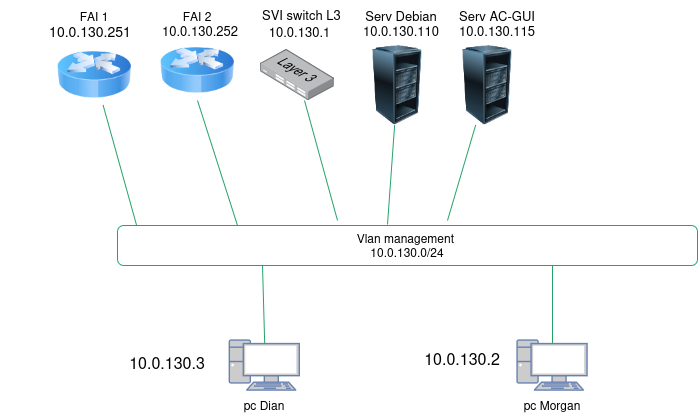

The diagram above was exported from draw.io. Its source (the exported page's mxGraphModel, read from the mxfile embedded in the PNG):
<mxGraphModel dx="2241" dy="783" grid="1" gridSize="10" guides="1" tooltips="1" connect="1" arrows="1" fold="1" page="1" pageScale="1" pageWidth="827" pageHeight="1169" math="0" shadow="0">
  <root>
    <mxCell id="0" />
    <mxCell id="1" parent="0" />
    <mxCell id="ZdZO8ubLKlHvVn5aMDEC-70" edge="1" parent="1" style="endArrow=none;html=1;rounded=0;strokeColor=light-dark(#26a269, #589916);" target="ZdZO8ubLKlHvVn5aMDEC-69" value="">
      <mxGeometry height="50" relative="1" width="50" as="geometry">
        <mxPoint x="310" y="560" as="sourcePoint" />
        <mxPoint x="260" y="430" as="targetPoint" />
      </mxGeometry>
    </mxCell>
    <mxCell id="ZdZO8ubLKlHvVn5aMDEC-1" parent="1" style="fontColor=#0066CC;verticalAlign=top;verticalLabelPosition=bottom;labelPosition=center;align=center;html=1;outlineConnect=0;fillColor=#CCCCCC;strokeColor=#6881B3;gradientColor=none;gradientDirection=north;strokeWidth=2;shape=mxgraph.networks.pc;" value="" vertex="1">
      <mxGeometry height="50" width="70" x="202.2" y="680" as="geometry" />
    </mxCell>
    <mxCell id="ZdZO8ubLKlHvVn5aMDEC-3" parent="1" style="fontColor=#0066CC;verticalAlign=top;verticalLabelPosition=bottom;labelPosition=center;align=center;html=1;outlineConnect=0;fillColor=#CCCCCC;strokeColor=#6881B3;gradientColor=none;gradientDirection=north;strokeWidth=2;shape=mxgraph.networks.pc;" value="" vertex="1">
      <mxGeometry height="50" width="70" x="490" y="680" as="geometry" />
    </mxCell>
    <mxCell id="ZdZO8ubLKlHvVn5aMDEC-6" parent="1" style="text;html=1;whiteSpace=wrap;strokeColor=none;fillColor=none;align=center;verticalAlign=middle;rounded=0;" value="pc Dian" vertex="1">
      <mxGeometry height="30" width="60" x="207.2" y="730" as="geometry" />
    </mxCell>
    <mxCell id="ZdZO8ubLKlHvVn5aMDEC-7" parent="1" style="text;html=1;whiteSpace=wrap;strokeColor=none;fillColor=none;align=center;verticalAlign=middle;rounded=0;" value="pc Morgan" vertex="1">
      <mxGeometry height="30" width="60" x="495" y="730" as="geometry" />
    </mxCell>
    <mxCell id="ZdZO8ubLKlHvVn5aMDEC-21" parent="1" style="rounded=1;whiteSpace=wrap;html=1;strokeColor=light-dark(#26a269, #257c00);" value="&lt;div&gt;Vlan management&amp;nbsp;&lt;/div&gt;&lt;div&gt;10.0.130.0/24&lt;/div&gt;" vertex="1">
      <mxGeometry height="40" width="580" x="90" y="565" as="geometry" />
    </mxCell>
    <mxCell id="ZdZO8ubLKlHvVn5aMDEC-43" parent="1" style="text;html=1;whiteSpace=wrap;strokeColor=none;fillColor=none;align=center;verticalAlign=middle;rounded=0;" value="&lt;br&gt;&lt;div&gt;&lt;font size=&quot;3&quot;&gt;10.0.130.2&lt;/font&gt;&lt;/div&gt;" vertex="1">
      <mxGeometry width="70" x="400" y="690" as="geometry" />
    </mxCell>
    <mxCell id="ZdZO8ubLKlHvVn5aMDEC-44" parent="1" style="text;html=1;whiteSpace=wrap;strokeColor=none;fillColor=none;align=center;verticalAlign=middle;rounded=0;" value="&lt;font style=&quot;font-size: 12px;&quot;&gt;&lt;br&gt;&lt;/font&gt;&lt;div&gt;&lt;font size=&quot;3&quot;&gt;10.0.130.3&lt;/font&gt;&lt;/div&gt;" vertex="1">
      <mxGeometry height="10" width="100" x="90" y="690" as="geometry" />
    </mxCell>
    <mxCell id="ZdZO8ubLKlHvVn5aMDEC-51" parent="1" style="image;html=1;image=img/lib/clip_art/networking/Router_Icon_128x128.png" value="" vertex="1">
      <mxGeometry height="60" width="74.4" x="30" y="384.5" as="geometry" />
    </mxCell>
    <mxCell id="ZdZO8ubLKlHvVn5aMDEC-69" parent="1" style="image;points=[];aspect=fixed;html=1;align=center;shadow=0;dashed=0;image=img/lib/allied_telesis/switch/Switch_24_port_L3.svg;" value="" vertex="1">
      <mxGeometry height="51" width="74.4" x="232.80000000000004" y="389" as="geometry" />
    </mxCell>
    <mxCell id="ZdZO8ubLKlHvVn5aMDEC-71" parent="1" style="text;html=1;whiteSpace=wrap;strokeColor=none;fillColor=none;align=center;verticalAlign=middle;rounded=0;" value="&lt;font style=&quot;font-size: 13px;&quot;&gt;10.0.130.1&lt;/font&gt;" vertex="1">
      <mxGeometry width="165" x="190" y="370" as="geometry" />
    </mxCell>
    <mxCell id="ZdZO8ubLKlHvVn5aMDEC-73" edge="1" parent="1" source="ZdZO8ubLKlHvVn5aMDEC-71" style="edgeStyle=orthogonalEdgeStyle;rounded=0;orthogonalLoop=1;jettySize=auto;html=1;innerLoopWaypoints=1;exitX=0;exitY=0;exitDx=0;exitDy=0;" target="ZdZO8ubLKlHvVn5aMDEC-71">
      <mxGeometry relative="1" as="geometry" />
    </mxCell>
    <mxCell id="ZdZO8ubLKlHvVn5aMDEC-81" parent="1" style="text;html=1;whiteSpace=wrap;strokeColor=none;fillColor=none;align=center;verticalAlign=middle;rounded=0;" value="&lt;font style=&quot;font-size: 14px;&quot;&gt;10.0.130.251&lt;/font&gt;" vertex="1">
      <mxGeometry width="180" x="-27.000000000000004" y="370" as="geometry" />
    </mxCell>
    <mxCell id="viqn8S37IzURFyoY4oLw-22" parent="1" style="text;html=1;whiteSpace=wrap;strokeColor=none;fillColor=none;align=center;verticalAlign=middle;rounded=0;" value="FAI 1" vertex="1">
      <mxGeometry width="150" x="-7.800000000000026" y="355" as="geometry" />
    </mxCell>
    <mxCell id="viqn8S37IzURFyoY4oLw-24" edge="1" parent="1" source="ZdZO8ubLKlHvVn5aMDEC-1" style="endArrow=none;html=1;rounded=0;exitX=0.5;exitY=0.07;exitDx=0;exitDy=0;strokeColor=light-dark(#26a269, #589916);exitPerimeter=0;entryX=0.25;entryY=1;entryDx=0;entryDy=0;" target="ZdZO8ubLKlHvVn5aMDEC-21" value="">
      <mxGeometry height="50" relative="1" width="50" as="geometry">
        <mxPoint x="258.5" y="659" as="sourcePoint" />
        <mxPoint x="260" y="600" as="targetPoint" />
      </mxGeometry>
    </mxCell>
    <mxCell id="viqn8S37IzURFyoY4oLw-26" edge="1" parent="1" source="ZdZO8ubLKlHvVn5aMDEC-3" style="endArrow=none;html=1;rounded=0;strokeColor=light-dark(#26a269, #589916);entryX=0.75;entryY=1;entryDx=0;entryDy=0;exitX=0.5;exitY=0.07;exitDx=0;exitDy=0;exitPerimeter=0;" target="ZdZO8ubLKlHvVn5aMDEC-21" value="">
      <mxGeometry height="50" relative="1" width="50" as="geometry">
        <mxPoint x="350" y="670" as="sourcePoint" />
        <mxPoint x="401" y="610" as="targetPoint" />
      </mxGeometry>
    </mxCell>
    <mxCell id="viqn8S37IzURFyoY4oLw-37" edge="1" parent="1" source="ZdZO8ubLKlHvVn5aMDEC-21" style="endArrow=none;html=1;rounded=0;exitX=0.033;exitY=0;exitDx=0;exitDy=0;strokeColor=light-dark(#26a269, #589916);exitPerimeter=0;" target="ZdZO8ubLKlHvVn5aMDEC-51" value="">
      <mxGeometry height="50" relative="1" width="50" as="geometry">
        <mxPoint x="210" y="569" as="sourcePoint" />
        <mxPoint x="110" y="460" as="targetPoint" />
      </mxGeometry>
    </mxCell>
    <mxCell id="SE7E4SKLjQiC41SUuXB_-3" parent="1" style="text;whiteSpace=wrap;html=1;" value="&lt;font style=&quot;font-size: 13px;&quot;&gt;10.0.130.252&lt;/font&gt;" vertex="1">
      <mxGeometry height="40" width="100" x="132.8" y="356" as="geometry" />
    </mxCell>
    <mxCell id="SE7E4SKLjQiC41SUuXB_-5" parent="1" style="text;whiteSpace=wrap;html=1;" value="&lt;font style=&quot;font-size: 13px;&quot;&gt;SVI switch L3&lt;/font&gt;" vertex="1">
      <mxGeometry height="40" width="110" x="232.8" y="340" as="geometry" />
    </mxCell>
    <mxCell id="SE7E4SKLjQiC41SUuXB_-8" parent="1" style="text;html=1;whiteSpace=wrap;strokeColor=none;fillColor=none;align=center;verticalAlign=middle;rounded=0;" value="FAI 2" vertex="1">
      <mxGeometry width="150" x="95" y="355" as="geometry" />
    </mxCell>
    <mxCell id="SE7E4SKLjQiC41SUuXB_-9" edge="1" parent="1" style="endArrow=none;html=1;rounded=0;strokeColor=light-dark(#26a269, #589916);entryX=0.5;entryY=1;entryDx=0;entryDy=0;" target="SE7E4SKLjQiC41SUuXB_-24" value="">
      <mxGeometry height="50" relative="1" width="50" as="geometry">
        <mxPoint x="210" y="565" as="sourcePoint" />
        <mxPoint x="204.4000000000001" y="440" as="targetPoint" />
      </mxGeometry>
    </mxCell>
    <mxCell id="SE7E4SKLjQiC41SUuXB_-13" parent="1" style="image;html=1;image=img/lib/clip_art/computers/Server_Rack_Partial_128x128.png" value="" vertex="1">
      <mxGeometry height="80" width="80" x="330" y="384.5" as="geometry" />
    </mxCell>
    <mxCell id="SE7E4SKLjQiC41SUuXB_-14" edge="1" parent="1" style="endArrow=none;html=1;rounded=0;strokeColor=light-dark(#26a269, #589916);" target="SE7E4SKLjQiC41SUuXB_-13" value="">
      <mxGeometry height="50" relative="1" width="50" as="geometry">
        <mxPoint x="360" y="564" as="sourcePoint" />
        <mxPoint x="400" y="420" as="targetPoint" />
      </mxGeometry>
    </mxCell>
    <mxCell id="SE7E4SKLjQiC41SUuXB_-15" parent="1" style="text;html=1;whiteSpace=wrap;strokeColor=none;fillColor=none;align=center;verticalAlign=middle;rounded=0;" value="&lt;font style=&quot;font-size: 13px;&quot;&gt;Serv Debian&lt;/font&gt;" vertex="1">
      <mxGeometry height="30" width="80" x="334" y="340" as="geometry" />
    </mxCell>
    <mxCell id="SE7E4SKLjQiC41SUuXB_-17" parent="1" style="text;whiteSpace=wrap;html=1;" value="&lt;font style=&quot;font-size: 13px;&quot;&gt;10.0.130.110&lt;/font&gt;" vertex="1">
      <mxGeometry height="40" width="100" x="334" y="356" as="geometry" />
    </mxCell>
    <mxCell id="SE7E4SKLjQiC41SUuXB_-24" parent="1" style="image;html=1;image=img/lib/clip_art/networking/Router_Icon_128x128.png" value="" vertex="1">
      <mxGeometry height="60" width="74.4" x="132.8" y="380" as="geometry" />
    </mxCell>
    <mxCell id="SE7E4SKLjQiC41SUuXB_-26" parent="1" style="text;whiteSpace=wrap;html=1;" value="&lt;font style=&quot;font-size: 13px;&quot;&gt;10.0.130.115&lt;/font&gt;" vertex="1">
      <mxGeometry height="40" width="100" x="430" y="356" as="geometry" />
    </mxCell>
    <mxCell id="SE7E4SKLjQiC41SUuXB_-27" parent="1" style="text;html=1;whiteSpace=wrap;strokeColor=none;fillColor=none;align=center;verticalAlign=middle;rounded=0;" value="&lt;font style=&quot;font-size: 13px;&quot;&gt;Serv AC-GUI&lt;/font&gt;" vertex="1">
      <mxGeometry height="30" width="80" x="430" y="340" as="geometry" />
    </mxCell>
    <mxCell id="SE7E4SKLjQiC41SUuXB_-29" parent="1" style="image;html=1;image=img/lib/clip_art/computers/Server_Rack_Partial_128x128.png" value="" vertex="1">
      <mxGeometry height="80" width="80" x="420" y="384.5" as="geometry" />
    </mxCell>
    <mxCell id="SE7E4SKLjQiC41SUuXB_-30" edge="1" parent="1" style="endArrow=none;html=1;rounded=0;strokeColor=light-dark(#26a269, #589916);" target="SE7E4SKLjQiC41SUuXB_-29" value="">
      <mxGeometry height="50" relative="1" width="50" as="geometry">
        <mxPoint x="420" y="560" as="sourcePoint" />
        <mxPoint x="583" y="490" as="targetPoint" />
      </mxGeometry>
    </mxCell>
  </root>
</mxGraphModel>